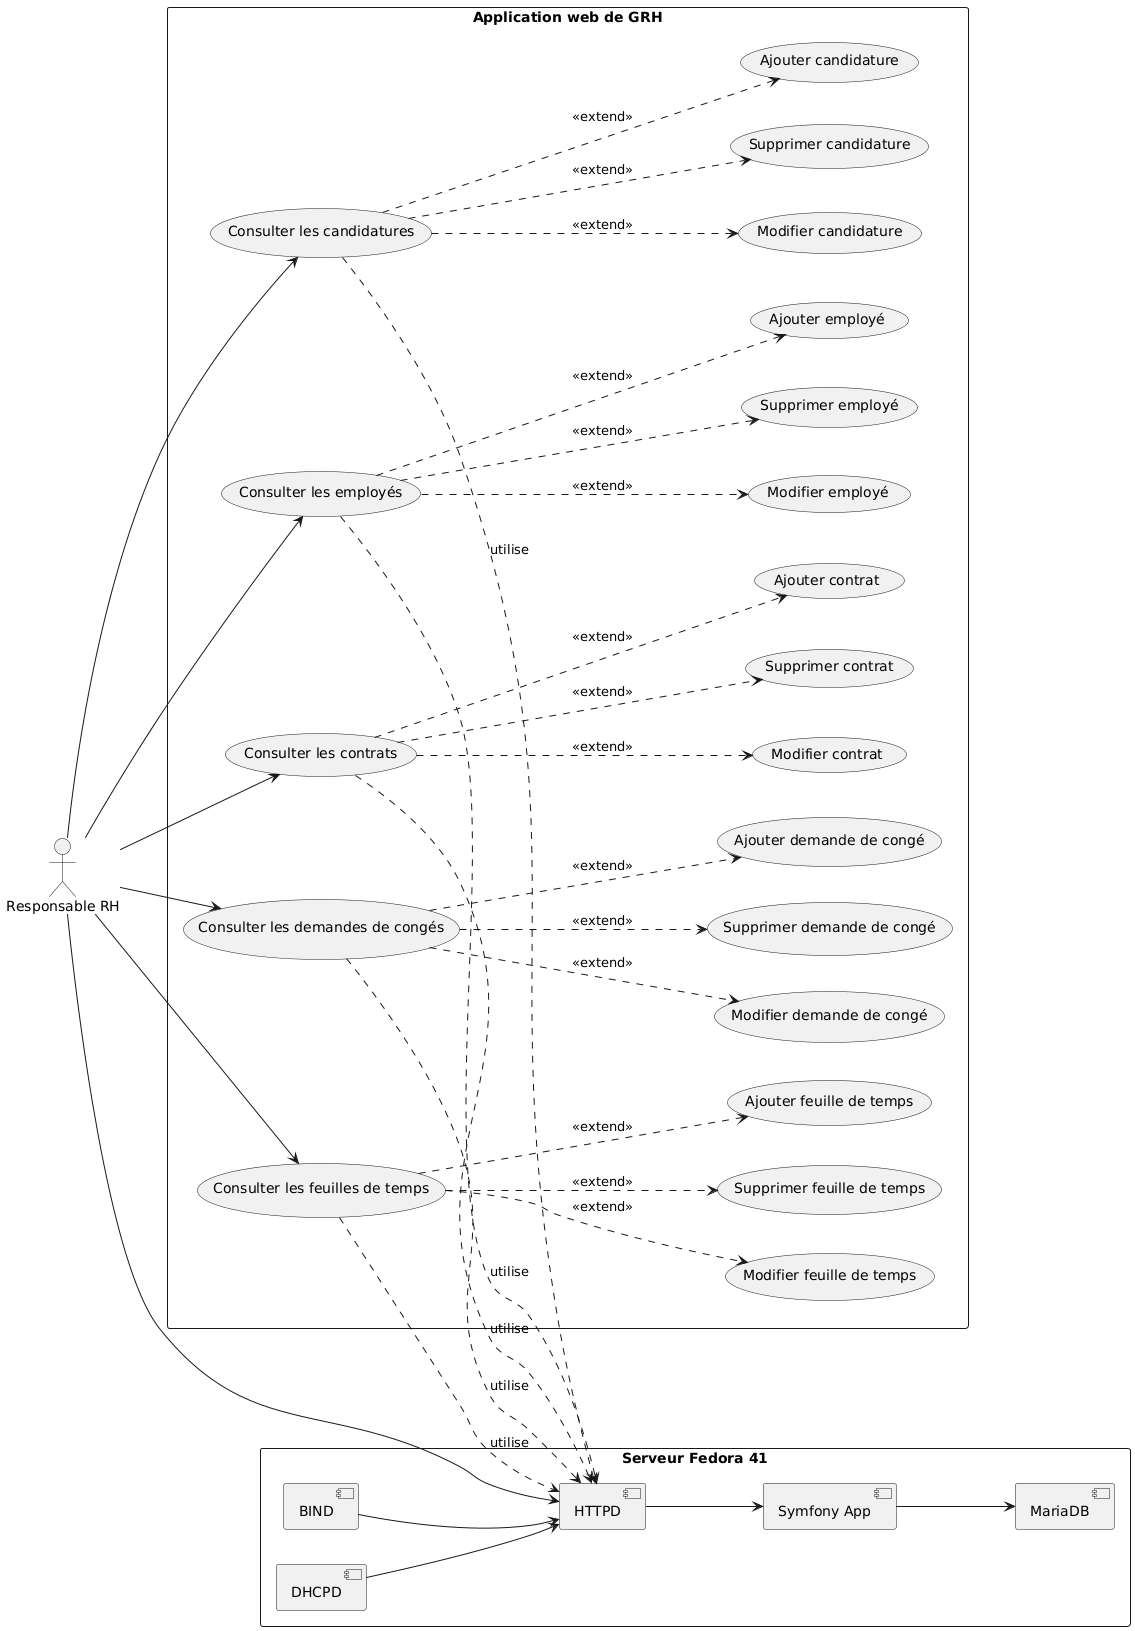

The diagram above was rendered by PlantUML. Its source (embedded in the PNG):
@startuml
left to right direction

actor "Responsable RH" as RH

rectangle "Application web de GRH" {
     usecase UC1 as "Consulter les candidatures"
     usecase UC11 as "Ajouter candidature"
     usecase UC12 as "Modifier candidature"
     usecase UC13 as "Supprimer candidature"

     usecase UC2 as "Consulter les employés"
     usecase UC21 as "Ajouter employé"
     usecase UC22 as "Modifier employé"
     usecase UC23 as "Supprimer employé"

     usecase UC3 as "Consulter les contrats"
     usecase UC31 as "Ajouter contrat"
     usecase UC32 as "Modifier contrat"
     usecase UC33 as "Supprimer contrat"

     usecase UC4 as "Consulter les demandes de congés"
      usecase UC41 as "Ajouter demande de congé"
      usecase UC42 as "Modifier demande de congé"
      usecase UC43 as "Supprimer demande de congé"

     usecase UC5 as "Consulter les feuilles de temps"
     usecase UC51 as "Ajouter feuille de temps"
     usecase UC52 as "Modifier feuille de temps"
     usecase UC53 as "Supprimer feuille de temps"
}

rectangle "Serveur Fedora 41" {
    component HTTPD
    component BIND
    component DHCPD
    component [Symfony App] as symfony
    component MariaDB

    HTTPD --> symfony
    symfony --> MariaDB
    DHCPD --> HTTPD
    BIND --> HTTPD
}


' Liaisons acteur --> cas principaux
RH --> UC1
RH --> UC2
RH --> UC3
RH --> UC4
RH --> UC5

' Liaisons gestion --extend--> opérations CRUD
UC1 ...> UC11 : "<<extend>>"
UC1 ...> UC12 : "<<extend>>"
UC1 ...> UC13 : "<<extend>>"

UC2 ...> UC21 : "<<extend>>"
UC2 ...> UC22 : "<<extend>>"
UC2 ...> UC23 : "<<extend>>"

UC3 ...> UC31 : "<<extend>>"
UC3 ...> UC32 : "<<extend>>"
UC3 ...> UC33 : "<<extend>>"

UC4 ...> UC41 : "<<extend>>"
UC4 ...> UC42 : "<<extend>>"
UC4 ...> UC43 : "<<extend>>"

UC5 ...> UC51 : "<<extend>>"
UC5 ...> UC52 : "<<extend>>"
UC5 ...> UC53 : "<<extend>>"


' Liaisons acteur --> serveur HTTPD
RH --> HTTPD

' Use cases utilisent HTTPD
UC1 ..> HTTPD : utilise
UC2 ..> HTTPD : utilise
UC3 ..> HTTPD : utilise
UC4 ..> HTTPD : utilise
UC5 ..> HTTPD : utilise
@enduml